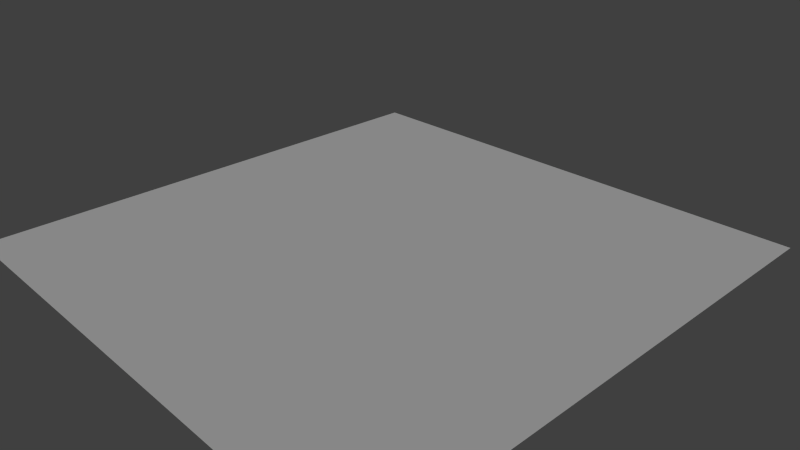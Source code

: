 # Source: floor0.blend  (saved by Blender 2.76.0; exported with 4.5.12 LTS)
import bpy
from mathutils import Matrix  # noqa: F401  (used for matrix-valued properties, if any)

bpy.ops.wm.read_factory_settings(use_empty=True)
scene = bpy.context.scene
scene.name = 'Scene'

# ---- collections
col_collection_1 = bpy.data.collections.new('Collection 1'); scene.collection.children.link(col_collection_1)

# ---- materials (node trees are filled in below, after node groups)
mat_material = bpy.data.materials.new('Material')
mat_material.alpha_threshold = 0.0
mat_material.use_transparent_shadow = False
mat_material.roughness = 0.5
mat_material.specular_intensity = 0.0
mat_material.line_color = (0.0, 0.0, 0.0, 1.0)

# ---- material node trees

# ---- world
world_world = bpy.data.worlds.new('World'); scene.world = world_world
world_world.color = (0.05088, 0.05088, 0.05088)
world_world.use_sun_shadow = False
world_world.sun_shadow_jitter_overblur = 0.0
world_world.cycles.sampling_method = 'MANUAL'
world_world.cycles.sample_map_resolution = 256

# ---- cameras
cam_camera = bpy.data.cameras.new('Camera')
cam_camera.clip_end = 100.0
cam_camera.lens = 35.0
cam_camera.sensor_width = 32.0
cam_camera.sensor_height = 18.0
cam_camera.ortho_scale = 7.314
cam_camera.dof.focus_distance = 0.0
cam_camera.dof.aperture_fstop = 128.0

# ---- lights
light_lamp = bpy.data.lights.new('Lamp', 'SUN')
light_lamp.transmission_factor = 0.0
light_lamp.cutoff_distance = 30.0
light_lamp.angle = 0.1993
light_lamp.energy = 1.0
light_lamp.shadow_buffer_clip_start = 1.001
light_lamp.shadow_soft_size = 0.1
light_lamp.shadow_cascade_max_distance = 1000.0
light_lamp.cycles.use_multiple_importance_sampling = False

# ---- meshes
me_cube = bpy.data.meshes.new('Cube')
me_cube.from_pydata([(1.111, 1.111, 0.0), (1.111, -1.111, 0.0), (-1.111, -1.111, 0.0), (-1.111, 1.111, 0.0)], [], [(1, 0, 3, 2)])
_uv = me_cube.uv_layers.new(name='UVMap')
_uv.uv.foreach_set('vector', [1.0, 0.0, 1.0, 1.0, 1.609e-07, 1.0, 0.0, 1.073e-07])
me_cube.materials.append(mat_material)
me_cube.use_remesh_preserve_volume = False
me_cube.use_remesh_preserve_attributes = False
me_cube.use_mirror_vertex_groups = False
me_cube.update()

# ---- objects
ob_cube = bpy.data.objects.new('Cube', me_cube)
ob_lamp = bpy.data.objects.new('Lamp', light_lamp)
ob_camera = bpy.data.objects.new('Camera', cam_camera)

# ---- transforms, parenting, visibility, modifiers, constraints
ob_cube.location = (0.0, 0.0, 0.0)
ob_cube.scale = (4.5, 4.5, 4.5)
ob_cube.lock_rotations_4d = False
ob_cube.empty_display_type = 'ARROWS'
ob_cube.lineart.crease_threshold = 0.0
ob_lamp.location = (4.076, 1.005, 5.904)
ob_lamp.rotation_euler = (0.6503, 0.05522, 1.866)
ob_lamp.lock_rotations_4d = False
ob_lamp.empty_display_type = 'ARROWS'
ob_lamp.color = (0.0, 0.0, 0.0, 0.0)
ob_lamp.lineart.crease_threshold = 0.0
ob_camera.location = (10.13, -8.977, 7.144)
ob_camera.rotation_euler = (1.109, 0.01082, 0.8149)
ob_camera.lock_rotations_4d = False
ob_camera.empty_display_type = 'ARROWS'
ob_camera.color = (0.0, 0.0, 0.0, 0.0)
ob_camera.display_type = 'WIRE'
ob_camera.lineart.crease_threshold = 0.0

# ---- collection membership
col_collection_1.objects.link(ob_cube)
col_collection_1.objects.link(ob_lamp)
col_collection_1.objects.link(ob_camera)

# ---- scene / render settings (as saved in the file)
scene.camera = ob_camera
scene.frame_start = 1; scene.frame_end = 250; scene.frame_set(0)
scene.render.engine = 'BLENDER_EEVEE_NEXT'
scene.render.resolution_percentage = 50
scene.render.dither_intensity = 0.0
scene.cycles.use_denoising = False
scene.cycles.samples = 10
scene.cycles.sampling_pattern = 'TABULATED_SOBOL'
scene.cycles.light_sampling_threshold = 0.0
scene.cycles.use_adaptive_sampling = False
scene.cycles.use_light_tree = False
scene.cycles.blur_glossy = 0.0
scene.cycles.pixel_filter_type = 'GAUSSIAN'
scene.cycles.sample_clamp_indirect = 0.0
scene.view_settings.view_transform = 'Standard'
bpy.context.view_layer.update()
